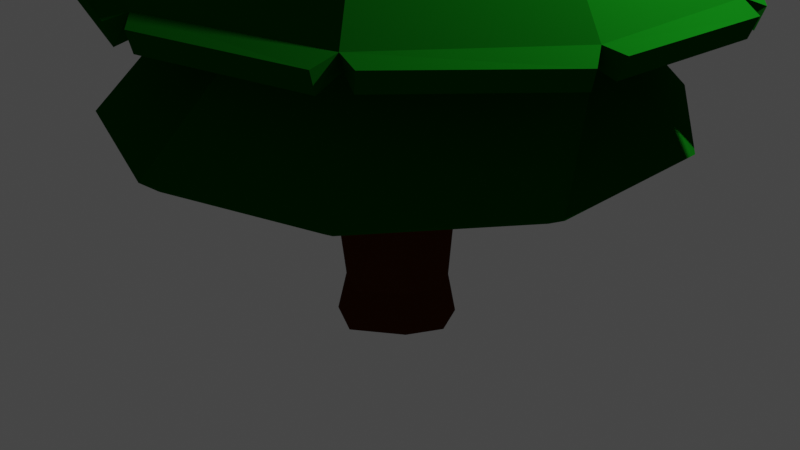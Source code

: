 # Source: pinetree2.blend  (saved by Blender 3.4.6; exported with 4.5.12 LTS)
import bpy
from mathutils import Matrix  # noqa: F401  (used for matrix-valued properties, if any)

bpy.ops.wm.read_factory_settings(use_empty=True)
scene = bpy.context.scene
scene.name = 'Scene'

# ---- collections
col_collection = bpy.data.collections.new('Collection'); scene.collection.children.link(col_collection)

# ---- materials (node trees are filled in below, after node groups)
mat_material_002 = bpy.data.materials.new('Material.002')
mat_material_002.use_transparent_shadow = False
mat_material_002.diffuse_color = (0.002504, 0.08353, 0.003357, 1.0)
mat_material_003 = bpy.data.materials.new('Material.003')
mat_material_003.use_transparent_shadow = False
mat_material_003.diffuse_color = (0.06372, 0.01397, 0.00505, 1.0)

# ---- material node trees

# ---- world
world_world = bpy.data.worlds.new('World'); scene.world = world_world
world_world.use_nodes = True; world_world.node_tree.nodes.clear()
_N = world_world.node_tree.nodes; _L = world_world.node_tree.links
n0 = _N.new('ShaderNodeOutputWorld'); n0.name = 'World Output'; n0.location = (300, 300)
n1 = _N.new('ShaderNodeBackground'); n1.name = 'Background'; n1.location = (10, 300)
n1.inputs[0].default_value = (0.05088, 0.05088, 0.05088, 1.0)
_L.new(n1.outputs[0], n0.inputs[0])
n0.is_active_output = True
world_world.color = (0.05088, 0.05088, 0.05088)
world_world.use_sun_shadow = False
world_world.sun_shadow_jitter_overblur = 0.0

# ---- cameras
cam_camera = bpy.data.cameras.new('Camera')
cam_camera.clip_end = 100.0
cam_camera.ortho_scale = 7.314

# ---- lights
light_light = bpy.data.lights.new('Light', 'POINT')
light_light.transmission_factor = 0.0
light_light.energy = 1000.0
light_light.shadow_soft_size = 0.1
light_light.shadow_maximum_resolution = 0.006
light_light.use_absolute_resolution = True

# ---- meshes
me_cylinder = bpy.data.meshes.new('Cylinder')
me_cylinder.from_pydata([(0.01104, 0.5308, -1.035), (0.01104, 0.458, -0.6074), (0.4486, 0.3828, -1.035), (0.3855, 0.3313, -0.6074), (0.6298, 0.0255, -1.035), (0.5406, 0.0255, -0.6074), (0.4486, -0.3318, -1.035), (0.3855, -0.2803, -0.6074), (0.0246, -0.7138, -1.0), (0.0246, -0.6115, -0.5914), (-0.3939, -0.5058, -1.0), (-0.3336, -0.4335, -0.5914), (-0.5673, -0.003729, -1.0), (-0.4819, -0.003729, -0.5914), (-0.3939, 0.4984, -1.0), (-0.3336, 0.426, -0.5914), (0.3855, 0.4718, 0.6889), (0.01104, 0.6502, 0.6889), (0.5406, 0.04116, 0.6889), (0.3855, -0.3895, 0.6889), (0.01104, -0.5679, 0.6889), (-0.3336, -0.6052, 0.6485), (-0.4819, 3.725e-09, 0.6485), (-0.3336, 0.6052, 0.6485), (0.2271, 0.3612, 2.875), (0.0246, 0.5108, 2.991), (0.3109, -1.863e-09, 2.827), (0.2271, -0.3612, 2.875), (0.0246, -0.5108, 2.991), (-0.1779, -0.3612, 3.107), (-0.2617, -1.863e-09, 3.155), (-0.1779, 0.3612, 3.107), (0.4443, 0.3612, 4.049), (0.2312, 0.5108, 4.02), (0.5326, -3.725e-09, 4.06), (0.4443, -0.3612, 4.049), (0.2312, -0.5108, 4.02), (0.01802, -0.3612, 3.992), (-0.07026, -3.725e-09, 3.98), (0.01802, 0.3612, 3.992), (0.3543, 0.3612, 5.953), (0.1406, 0.5108, 5.965), (0.4428, -3.725e-09, 5.948), (0.3543, -0.3612, 5.953), (0.1406, -0.5108, 5.965), (-0.07306, -0.3612, 5.977), (-0.1616, -3.725e-09, 5.982), (-0.07306, 0.3612, 5.977), (0.3308, 0.2634, 8.055), (0.1807, 0.3725, 7.984), (0.3929, -1.863e-09, 8.085), (0.3308, -0.2634, 8.055), (0.1807, -0.3725, 7.984), (0.03066, -0.2634, 7.912), (-0.0315, -1.863e-09, 7.883), (0.03066, 0.2634, 7.912), (0.08304, 0.2634, 9.503), (-0.07287, 0.3725, 9.503), (0.1476, -9.313e-09, 9.503), (0.08304, -0.2634, 9.503), (-0.07287, -0.3725, 9.503), (-0.2288, -0.2634, 9.503), (-0.2934, -9.313e-09, 9.503), (-0.2288, 0.2634, 9.503), (0.002436, 0.2982, 10.6), (-0.03558, 0.3248, 10.6), (0.01818, 0.2339, 10.6), (0.002436, 0.1697, 10.6), (-0.03558, 0.1431, 10.6), (-0.07359, 0.1697, 10.6), (-0.08934, 0.2339, 10.6), (-0.07359, 0.2982, 10.6)], [], [(0, 1, 3, 2), (2, 3, 5, 4), (4, 5, 7, 6), (6, 7, 9, 8), (8, 9, 11, 10), (10, 11, 13, 12), (9, 7, 19, 20), (12, 13, 15, 14), (14, 15, 1, 0), (0, 2, 4, 6, 8, 10, 12, 14), (19, 18, 26, 27), (15, 13, 22, 23), (5, 3, 16, 18), (11, 9, 20, 21), (1, 15, 23, 17), (3, 1, 17, 16), (7, 5, 18, 19), (13, 11, 21, 22), (31, 30, 38, 39), (16, 17, 25, 24), (17, 23, 31, 25), (22, 21, 29, 30), (20, 19, 27, 28), (18, 16, 24, 26), (23, 22, 30, 31), (21, 20, 28, 29), (38, 37, 45, 46), (29, 28, 36, 37), (27, 26, 34, 35), (24, 25, 33, 32), (25, 31, 39, 33), (30, 29, 37, 38), (28, 27, 35, 36), (26, 24, 32, 34), (47, 46, 54, 55), (36, 35, 43, 44), (34, 32, 40, 42), (39, 38, 46, 47), (37, 36, 44, 45), (35, 34, 42, 43), (32, 33, 41, 40), (33, 39, 47, 41), (52, 51, 59, 60), (45, 44, 52, 53), (43, 42, 50, 51), (40, 41, 49, 48), (41, 47, 55, 49), (46, 45, 53, 54), (44, 43, 51, 52), (42, 40, 48, 50), (57, 63, 71, 65), (50, 48, 56, 58), (55, 54, 62, 63), (53, 52, 60, 61), (51, 50, 58, 59), (48, 49, 57, 56), (49, 55, 63, 57), (54, 53, 61, 62), (64, 65, 71, 70, 69, 68, 67, 66), (62, 61, 69, 70), (60, 59, 67, 68), (58, 56, 64, 66), (63, 62, 70, 71), (61, 60, 68, 69), (59, 58, 66, 67), (56, 57, 65, 64)])
me_cylinder.polygons.foreach_set('material_index', [1, 1, 1, 1, 1, 1, 1, 1, 1, 1, 1, 1, 1, 1, 1, 1, 1, 1, 1, 1, 1, 1, 1, 1, 1, 1, 1, 1, 1, 1, 1, 1, 1, 1, 1, 1, 1, 1, 1, 1, 1, 1, 1, 1, 1, 1, 1, 1, 1, 1, 1, 1, 1, 1, 1, 1, 1, 1, 1, 1, 1, 1, 1, 1, 1, 1])
_uv = me_cylinder.uv_layers.new(name='UVMap')
_uv.uv.foreach_set('vector', [1.0, 0.5, 1.0, 1.0, 0.875, 1.0, 0.875, 0.5, 0.875, 0.5, 0.875, 1.0, 0.75, 1.0, 0.75, 0.5, 0.75, 0.5, 0.75, 1.0, 0.625, 1.0, 0.625, 0.5, 0.625, 0.5, 0.625, 1.0, 0.5, 1.0, 0.5, 0.5, 0.5, 0.5, 0.5, 1.0, 0.375, 1.0, 0.375, 0.5, 0.375, 0.5, 0.375, 1.0, 0.25, 1.0, 0.25, 0.5, 0.5, 1.0, 0.625, 1.0, 0.625, 1.0, 0.5, 1.0, 0.25, 0.5, 0.25, 1.0, 0.125, 1.0, 0.125, 0.5, 0.125, 0.5, 0.125, 1.0, 0.0, 1.0, 0.0, 0.5, 0.75, 0.49, 0.9197, 0.4197, 0.99, 0.25, 0.9197, 0.08029, 0.75, 0.01, 0.5803, 0.08029, 0.51, 0.25, 0.5803, 0.4197, 0.625, 1.0, 0.75, 1.0, 0.75, 1.0, 0.625, 1.0, 0.125, 1.0, 0.25, 1.0, 0.25, 1.0, 0.125, 1.0, 0.75, 1.0, 0.875, 1.0, 0.875, 1.0, 0.75, 1.0, 0.375, 1.0, 0.5, 1.0, 0.5, 1.0, 0.375, 1.0, 0.0, 1.0, 0.125, 1.0, 0.125, 1.0, 0.0, 1.0, 0.875, 1.0, 1.0, 1.0, 1.0, 1.0, 0.875, 1.0, 0.625, 1.0, 0.75, 1.0, 0.75, 1.0, 0.625, 1.0, 0.25, 1.0, 0.375, 1.0, 0.375, 1.0, 0.25, 1.0, 0.125, 1.0, 0.25, 1.0, 0.25, 1.0, 0.125, 1.0, 0.875, 1.0, 1.0, 1.0, 1.0, 1.0, 0.875, 1.0, 0.0, 1.0, 0.125, 1.0, 0.125, 1.0, 0.0, 1.0, 0.25, 1.0, 0.375, 1.0, 0.375, 1.0, 0.25, 1.0, 0.5, 1.0, 0.625, 1.0, 0.625, 1.0, 0.5, 1.0, 0.75, 1.0, 0.875, 1.0, 0.875, 1.0, 0.75, 1.0, 0.125, 1.0, 0.25, 1.0, 0.25, 1.0, 0.125, 1.0, 0.375, 1.0, 0.5, 1.0, 0.5, 1.0, 0.375, 1.0, 0.25, 1.0, 0.375, 1.0, 0.375, 1.0, 0.25, 1.0, 0.375, 1.0, 0.5, 1.0, 0.5, 1.0, 0.375, 1.0, 0.625, 1.0, 0.75, 1.0, 0.75, 1.0, 0.625, 1.0, 0.875, 1.0, 1.0, 1.0, 1.0, 1.0, 0.875, 1.0, 0.0, 1.0, 0.125, 1.0, 0.125, 1.0, 0.0, 1.0, 0.25, 1.0, 0.375, 1.0, 0.375, 1.0, 0.25, 1.0, 0.5, 1.0, 0.625, 1.0, 0.625, 1.0, 0.5, 1.0, 0.75, 1.0, 0.875, 1.0, 0.875, 1.0, 0.75, 1.0, 0.125, 1.0, 0.25, 1.0, 0.25, 1.0, 0.125, 1.0, 0.5, 1.0, 0.625, 1.0, 0.625, 1.0, 0.5, 1.0, 0.75, 1.0, 0.875, 1.0, 0.875, 1.0, 0.75, 1.0, 0.125, 1.0, 0.25, 1.0, 0.25, 1.0, 0.125, 1.0, 0.375, 1.0, 0.5, 1.0, 0.5, 1.0, 0.375, 1.0, 0.625, 1.0, 0.75, 1.0, 0.75, 1.0, 0.625, 1.0, 0.875, 1.0, 1.0, 1.0, 1.0, 1.0, 0.875, 1.0, 0.0, 1.0, 0.125, 1.0, 0.125, 1.0, 0.0, 1.0, 0.5, 1.0, 0.625, 1.0, 0.625, 1.0, 0.5, 1.0, 0.375, 1.0, 0.5, 1.0, 0.5, 1.0, 0.375, 1.0, 0.625, 1.0, 0.75, 1.0, 0.75, 1.0, 0.625, 1.0, 0.875, 1.0, 1.0, 1.0, 1.0, 1.0, 0.875, 1.0, 0.0, 1.0, 0.125, 1.0, 0.125, 1.0, 0.0, 1.0, 0.25, 1.0, 0.375, 1.0, 0.375, 1.0, 0.25, 1.0, 0.5, 1.0, 0.625, 1.0, 0.625, 1.0, 0.5, 1.0, 0.75, 1.0, 0.875, 1.0, 0.875, 1.0, 0.75, 1.0, 0.0, 1.0, 0.125, 1.0, 0.125, 1.0, 0.0, 1.0, 0.75, 1.0, 0.875, 1.0, 0.875, 1.0, 0.75, 1.0, 0.125, 1.0, 0.25, 1.0, 0.25, 1.0, 0.125, 1.0, 0.375, 1.0, 0.5, 1.0, 0.5, 1.0, 0.375, 1.0, 0.625, 1.0, 0.75, 1.0, 0.75, 1.0, 0.625, 1.0, 0.875, 1.0, 1.0, 1.0, 1.0, 1.0, 0.875, 1.0, 0.0, 1.0, 0.125, 1.0, 0.125, 1.0, 0.0, 1.0, 0.25, 1.0, 0.375, 1.0, 0.375, 1.0, 0.25, 1.0, 0.4197, 0.4197, 0.25, 0.49, 0.08029, 0.4197, 0.01, 0.25, 0.08029, 0.08029, 0.25, 0.01, 0.4197, 0.08029, 0.49, 0.25, 0.25, 1.0, 0.375, 1.0, 0.375, 1.0, 0.25, 1.0, 0.5, 1.0, 0.625, 1.0, 0.625, 1.0, 0.5, 1.0, 0.75, 1.0, 0.875, 1.0, 0.875, 1.0, 0.75, 1.0, 0.125, 1.0, 0.25, 1.0, 0.25, 1.0, 0.125, 1.0, 0.375, 1.0, 0.5, 1.0, 0.5, 1.0, 0.375, 1.0, 0.625, 1.0, 0.75, 1.0, 0.75, 1.0, 0.625, 1.0, 0.875, 1.0, 1.0, 1.0, 1.0, 1.0, 0.875, 1.0])
me_cylinder.materials.append(mat_material_002)
me_cylinder.materials.append(mat_material_003)
me_cylinder.update()
me_circle_001 = bpy.data.meshes.new('Circle.001')
me_circle_001.from_pydata([(0.0, 1.0, 0.0), (-0.5878, 0.809, 0.0), (-0.9511, 0.309, 0.0), (-0.9511, -0.309, 0.0), (-0.5878, -0.809, 0.0), (0.0, -1.0, 0.0), (0.5878, -0.809, 0.0), (0.9511, -0.309, 0.0), (0.9511, 0.309, 0.0), (0.5878, 0.809, 0.0), (0.0173, 0.3089, 0.7349), (-0.1619, 0.2499, 0.764), (-0.2727, 0.09546, 0.7819), (-0.2727, -0.09546, 0.7819), (-0.1619, -0.2499, 0.764), (0.0173, -0.3089, 0.7349), (0.1353, -0.0572, 1.753), (0.2005, 0.03372, 1.742), (0.3073, 0.09546, 0.6879), (0.1965, 0.2499, 0.7059), (0.1141, 1.142, 0.5656), (-0.6407, 0.8905, 0.5882), (-1.027, 0.2992, 0.5907), (-1.006, -0.3091, 0.578), (-0.5408, -0.9566, 0.5814), (0.1391, -1.133, 0.5631), (0.6991, -0.9585, 0.5473), (1.169, -0.307, 0.5484), (1.145, 0.3986, 0.5394), (0.6919, 0.943, 0.5495), (0.0508, 0.254, 1.643), (-0.09847, 0.2055, 1.646), (-0.1907, 0.07849, 1.648), (-0.1907, -0.07849, 1.648), (-0.09847, -0.2055, 1.646), (0.0508, -0.254, 1.643), (0.2001, -0.2055, 1.641), (0.2923, -0.07849, 1.639), (0.2923, 0.07849, 1.639), (0.2001, 0.2055, 1.641), (0.05876, 0.7547, 1.26), (-0.5172, 0.5853, 1.241), (-0.7365, 0.1396, 1.226), (-0.6589, -0.2332, 1.273), (-0.3848, -0.6106, 1.268), (0.05876, -0.7547, 1.26), (0.5023, -0.6106, 1.252), (0.7764, -0.2332, 1.247), (0.7764, 0.2332, 1.247), (0.5023, 0.6106, 1.252), (0.09256, 0.1609, 2.063), (-0.001998, 0.1302, 2.065), (-0.06044, 0.04972, 2.066), (-0.06044, -0.04972, 2.066), (-0.001998, -0.1302, 2.065), (0.09256, -0.1609, 2.063), (0.1871, -0.1302, 2.062), (0.2456, -0.04972, 2.061), (0.2456, 0.04972, 2.061), (0.1871, 0.1302, 2.062), (0.08065, 0.5342, 2.049), (-0.1977, 0.4516, 2.059), (-0.4153, 0.1737, 2.058), (-0.3804, -0.1859, 2.052), (-0.2259, -0.4094, 2.055), (0.1517, -0.4996, 2.049), (0.3872, -0.4094, 2.044), (0.5824, -0.09352, 2.04), (0.5766, 0.1737, 2.04), (0.3434, 0.4542, 2.042), (-0.01595, 0.2279, 2.785), (-0.1411, 0.1873, 2.788), (-0.2185, 0.08076, 2.789), (-0.2185, -0.05088, 2.789), (-0.1411, -0.1574, 2.788), (-0.01595, -0.1981, 2.785), (0.1092, -0.1574, 2.783), (0.1866, -0.05088, 2.782), (0.1866, 0.08076, 2.782), (0.1092, 0.1873, 2.783), (-0.07606, 0.3701, 2.777), (-0.1924, 0.305, 2.788), (-0.3572, 0.08835, 2.771), (-0.3277, -0.115, 2.79), (-0.2804, -0.2153, 2.799), (0.0376, -0.3354, 2.795), (0.1913, -0.2752, 2.781), (0.3469, -0.04511, 2.781), (0.3195, 0.1239, 2.777), (0.1565, 0.3711, 2.77), (-0.03521, 0.1866, 3.466), (-0.08504, 0.1702, 3.467), (-0.1158, 0.1273, 3.468), (-0.1158, 0.07424, 3.468), (-0.08504, 0.03134, 3.467), (-0.03521, 0.01495, 3.466), (0.01462, 0.03134, 3.464), (0.04542, 0.07424, 3.463), (0.04542, 0.1273, 3.463), (0.01462, 0.1702, 3.464), (-0.6101, 0.2017, 0.3931), (-0.6101, -0.2017, 0.3931), (0.3911, 0.528, 0.3548), (0.008697, 0.6526, 0.3694), (0.3603, -0.4311, 0.8811), (0.5737, -0.1367, 0.8758), (-0.3737, -0.528, 0.384), (-0.3737, 0.528, 0.384), (0.6275, 0.2017, 0.3458), (0.008697, -0.6526, 0.3694), (1.101, -0.3329, 0.5687), (0.7099, -0.8715, 0.5759), (-0.5561, -0.8715, 0.5993), (-0.9474, -0.3329, 0.6065), (-0.5561, 0.8715, 0.5993), (0.0769, 1.077, 0.5876), (1.101, 0.3329, 0.5687), (0.0769, -1.077, 0.5876), (-0.9474, 0.3329, 0.6065), (0.7099, 0.8715, 0.5759), (0.05876, 0.7547, 1.283), (-0.3848, 0.6106, 1.291), (0.7764, -0.2332, 1.27), (0.7764, 0.2332, 1.27), (-0.3848, -0.6106, 1.291), (0.05876, -0.7547, 1.283), (-0.6589, 0.2332, 1.296), (0.5023, 0.6106, 1.275), (0.5023, -0.6106, 1.275), (-0.6589, -0.2332, 1.296), (0.06668, -0.4641, 2.122), (-0.2136, -0.373, 2.127), (-0.3869, 0.1603, 2.131), (-0.2136, 0.3988, 2.127), (0.347, 0.3988, 2.117), (0.5202, 0.1603, 2.114), (0.347, -0.373, 2.117), (-0.3869, -0.1345, 2.131), (0.06668, 0.4899, 2.122), (0.5202, -0.1345, 2.114), (-0.01809, -0.3037, 2.824), (-0.208, -0.2412, 2.83), (-0.3253, 0.1243, 2.834), (-0.208, 0.2877, 2.83), (0.1718, 0.2877, 2.818), (0.2891, 0.1243, 2.815), (0.1718, -0.2412, 2.818), (-0.3253, -0.07777, 2.834), (-0.01809, 0.3502, 2.824), (0.2891, -0.07777, 2.815), (1.145, -0.4012, 0.5314), (1.174, 0.3141, 0.5319), (0.7848, 0.8957, 0.5532), (0.001243, 1.119, 0.5631), (-0.5873, 0.9168, 0.5754), (-0.9989, 0.3502, 0.583), (-0.9876, -0.4005, 0.5916), (-0.6341, -0.8794, 0.5669), (0.02427, -1.134, 0.5618), (0.7846, -0.8844, 0.5496), (-0.2442, 0.4342, 1.474), (0.5815, 0.1658, 1.459), (0.07117, -0.5366, 1.468), (-0.4391, 0.1658, 1.477), (0.3866, 0.4342, 1.462), (0.3866, -0.4342, 1.462), (-0.4391, -0.1658, 1.477), (0.07117, 0.5366, 1.468), (0.5815, -0.1658, 1.459), (-0.2442, -0.4342, 1.474), (-0.6589, 0.2585, 1.273), (-0.3848, 0.6106, 1.268), (-0.01065, -0.509, 2.049), (-0.4262, -0.1051, 2.058), (-0.2642, 0.3931, 2.057), (0.4284, 0.4195, 2.044), (0.5704, -0.2077, 2.04), (-0.2233, -0.2752, 2.794), (-0.01596, -0.3434, 2.787), (0.2996, -0.1371, 2.768), (0.2269, 0.2659, 2.757), (-0.2982, 0.2978, 2.8), (0.03072, 0.3725, 2.787), (-0.3572, 0.1711, 2.804), (-0.3857, -0.07294, 2.804)], [], [(100, 101, 13, 12), (102, 103, 10, 19), (104, 105, 17, 16), (101, 106, 14, 13), (103, 107, 11, 10), (105, 108, 18, 17), (106, 109, 15, 14), (107, 100, 12, 11), (108, 102, 19, 18), (109, 104, 16, 15), (110, 111, 36, 37), (112, 113, 33, 34), (114, 115, 30, 31), (116, 110, 37, 38), (117, 112, 34, 35), (118, 114, 31, 32), (119, 116, 38, 39), (111, 117, 35, 36), (113, 118, 32, 33), (115, 119, 39, 30), (167, 160, 51, 50), (168, 161, 58, 57), (169, 162, 55, 54), (160, 163, 52, 51), (161, 164, 59, 58), (162, 165, 56, 55), (163, 166, 53, 52), (164, 167, 50, 59), (165, 168, 57, 56), (166, 169, 54, 53), (130, 131, 74, 75), (132, 133, 71, 72), (134, 135, 78, 79), (136, 130, 75, 76), (137, 132, 72, 73), (138, 134, 79, 70), (139, 136, 76, 77), (131, 137, 73, 74), (133, 138, 70, 71), (135, 139, 77, 78), (140, 141, 94, 95), (142, 143, 91, 92), (144, 145, 98, 99), (146, 140, 95, 96), (147, 142, 92, 93), (148, 144, 99, 90), (149, 146, 96, 97), (141, 147, 93, 94), (143, 148, 90, 91), (145, 149, 97, 98), (5, 6, 104, 109), (8, 9, 102, 108), (1, 2, 100, 107), (4, 5, 109, 106), (7, 8, 108, 105), (0, 1, 107, 103), (3, 4, 106, 101), (6, 7, 105, 104), (9, 0, 103, 102), (2, 3, 101, 100), (20, 29, 119, 115), (23, 22, 118, 113), (26, 25, 117, 111), (152, 28, 116, 119), (155, 21, 114, 118), (158, 24, 112, 117), (151, 27, 110, 116), (154, 153, 115, 114), (157, 156, 113, 112), (150, 159, 111, 110), (43, 44, 124, 129), (46, 47, 122, 128), (49, 40, 120, 127), (42, 43, 129, 126), (45, 46, 128, 125), (48, 49, 127, 123), (41, 170, 126, 121), (44, 45, 125, 124), (47, 48, 123, 122), (40, 171, 121, 120), (68, 67, 139, 135), (61, 60, 138, 133), (64, 63, 137, 131), (176, 66, 136, 139), (60, 69, 134, 138), (173, 62, 132, 137), (66, 65, 130, 136), (175, 68, 135, 134), (62, 174, 133, 132), (172, 64, 131, 130), (88, 87, 149, 145), (81, 80, 148, 143), (84, 83, 147, 141), (179, 86, 146, 149), (182, 89, 144, 148), (184, 82, 142, 147), (86, 85, 140, 146), (180, 88, 145, 144), (183, 181, 143, 142), (178, 177, 141, 140), (129, 124, 169, 166), (128, 122, 168, 165), (127, 120, 167, 164), (126, 129, 166, 163), (125, 128, 165, 162), (123, 127, 164, 161), (121, 126, 163, 160), (124, 125, 162, 169), (122, 123, 161, 168), (120, 121, 160, 167)])
_uv = me_circle_001.uv_layers.new(name='UVMap')
_uv.uv.foreach_set('vector', [0.0, 0.0, 0.0, 0.0, 0.0, 0.0, 0.0, 0.0, 0.0, 0.0, 0.0, 0.0, 0.0, 0.0, 0.0, 0.0, 0.0, 0.0, 0.0, 0.0, 0.0, 0.0, 0.0, 0.0, 0.0, 0.0, 0.0, 0.0, 0.0, 0.0, 0.0, 0.0, 0.0, 0.0, 0.0, 0.0, 0.0, 0.0, 0.0, 0.0, 0.0, 0.0, 0.0, 0.0, 0.0, 0.0, 0.0, 0.0, 0.0, 0.0, 0.0, 0.0, 0.0, 0.0, 0.0, 0.0, 0.0, 0.0, 0.0, 0.0, 0.0, 0.0, 0.0, 0.0, 0.0, 0.0, 0.0, 0.0, 0.0, 0.0, 0.0, 0.0, 0.0, 0.0, 0.0, 0.0, 0.0, 0.0, 0.0, 0.0, 0.0, 0.0, 0.0, 0.0, 0.0, 0.0, 0.0, 0.0, 0.0, 0.0, 0.0, 0.0, 0.0, 0.0, 0.0, 0.0, 0.0, 0.0, 0.0, 0.0, 0.0, 0.0, 0.0, 0.0, 0.0, 0.0, 0.0, 0.0, 0.0, 0.0, 0.0, 0.0, 0.0, 0.0, 0.0, 0.0, 0.0, 0.0, 0.0, 0.0, 0.0, 0.0, 0.0, 0.0, 0.0, 0.0, 0.0, 0.0, 0.0, 0.0, 0.0, 0.0, 0.0, 0.0, 0.0, 0.0, 0.0, 0.0, 0.0, 0.0, 0.0, 0.0, 0.0, 0.0, 0.0, 0.0, 0.0, 0.0, 0.0, 0.0, 0.0, 0.0, 0.0, 0.0, 0.0, 0.0, 0.0, 0.0, 0.0, 0.0, 0.0, 0.0, 0.0, 0.0, 0.0, 0.0, 0.0, 0.0, 0.0, 0.0, 0.0, 0.0, 0.0, 0.0, 0.0, 0.0, 0.0, 0.0, 0.0, 0.0, 0.0, 0.0, 0.0, 0.0, 0.0, 0.0, 0.0, 0.0, 0.0, 0.0, 0.0, 0.0, 0.0, 0.0, 0.0, 0.0, 0.0, 0.0, 0.0, 0.0, 0.0, 0.0, 0.0, 0.0, 0.0, 0.0, 0.0, 0.0, 0.0, 0.0, 0.0, 0.0, 0.0, 0.0, 0.0, 0.0, 0.0, 0.0, 0.0, 0.0, 0.0, 0.0, 0.0, 0.0, 0.0, 0.0, 0.0, 0.0, 0.0, 0.0, 0.0, 0.0, 0.0, 0.0, 0.0, 0.0, 0.0, 0.0, 0.0, 0.0, 0.0, 0.0, 0.0, 0.0, 0.0, 0.0, 0.0, 0.0, 0.0, 0.0, 0.0, 0.0, 0.0, 0.0, 0.0, 0.0, 0.0, 0.0, 0.0, 0.0, 0.0, 0.0, 0.0, 0.0, 0.0, 0.0, 0.0, 0.0, 0.0, 0.0, 0.0, 0.0, 0.0, 0.0, 0.0, 0.0, 0.0, 0.0, 0.0, 0.0, 0.0, 0.0, 0.0, 0.0, 0.0, 0.0, 0.0, 0.0, 0.0, 0.0, 0.0, 0.0, 0.0, 0.0, 0.0, 0.0, 0.0, 0.0, 0.0, 0.0, 0.0, 0.0, 0.0, 0.0, 0.0, 0.0, 0.0, 0.0, 0.0, 0.0, 0.0, 0.0, 0.0, 0.0, 0.0, 0.0, 0.0, 0.0, 0.0, 0.0, 0.0, 0.0, 0.0, 0.0, 0.0, 0.0, 0.0, 0.0, 0.0, 0.0, 0.0, 0.0, 0.0, 0.0, 0.0, 0.0, 0.0, 0.0, 0.0, 0.0, 0.0, 0.0, 0.0, 0.0, 0.0, 0.0, 0.0, 0.0, 0.0, 0.0, 0.0, 0.0, 0.0, 0.0, 0.0, 0.0, 0.0, 0.0, 0.0, 0.0, 0.0, 0.0, 0.0, 0.0, 0.0, 0.0, 0.0, 0.0, 0.0, 0.0, 0.0, 0.0, 0.0, 0.0, 0.0, 0.0, 0.0, 0.0, 0.0, 0.0, 0.0, 0.0, 0.0, 0.0, 0.0, 0.0, 0.0, 0.0, 0.0, 0.0, 0.0, 0.0, 0.0, 0.0, 0.0, 0.0, 0.0, 0.0, 0.0, 0.0, 0.0, 0.0, 0.0, 0.0, 0.0, 0.0, 0.0, 0.0, 0.0, 0.0, 0.0, 0.0, 0.0, 0.0, 0.0, 0.0, 0.0, 0.0, 0.0, 0.0, 0.0, 0.0, 0.0, 0.0, 0.0, 0.0, 0.0, 0.0, 0.0, 0.0, 0.0, 0.0, 0.0, 0.0, 0.0, 0.0, 0.0, 0.0, 0.0, 0.0, 0.0, 0.0, 0.0, 0.0, 0.0, 0.0, 0.0, 0.0, 0.0, 0.0, 0.0, 0.0, 0.0, 0.0, 0.0, 0.0, 0.0, 0.0, 0.0, 0.0, 0.0, 0.0, 0.0, 0.0, 0.0, 0.0, 0.0, 0.0, 0.0, 0.0, 0.0, 0.0, 0.0, 0.0, 0.0, 0.0, 0.0, 0.0, 0.0, 0.0, 0.0, 0.0, 0.0, 0.0, 0.0, 0.0, 0.0, 0.0, 0.0, 0.0, 0.0, 0.0, 0.0, 0.0, 0.0, 0.0, 0.0, 0.0, 0.0, 0.0, 0.0, 0.0, 0.0, 0.0, 0.0, 0.0, 0.0, 0.0, 0.0, 0.0, 0.0, 0.0, 0.0, 0.0, 0.0, 0.0, 0.0, 0.0, 0.0, 0.0, 0.0, 0.0, 0.0, 0.0, 0.0, 0.0, 0.0, 0.0, 0.0, 0.0, 0.0, 0.0, 0.0, 0.0, 0.0, 0.0, 0.0, 0.0, 0.0, 0.0, 0.0, 0.0, 0.0, 0.0, 0.0, 0.0, 0.0, 0.0, 0.0, 0.0, 0.0, 0.0, 0.0, 0.0, 0.0, 0.0, 0.0, 0.0, 0.0, 0.0, 0.0, 0.0, 0.0, 0.0, 0.0, 0.0, 0.0, 0.0, 0.0, 0.0, 0.0, 0.0, 0.0, 0.0, 0.0, 0.0, 0.0, 0.0, 0.0, 0.0, 0.0, 0.0, 0.0, 0.0, 0.0, 0.0, 0.0, 0.0, 0.0, 0.0, 0.0, 0.0, 0.0, 0.0, 0.0, 0.0, 0.0, 0.0, 0.0, 0.0, 0.0, 0.0, 0.0, 0.0, 0.0, 0.0, 0.0, 0.0, 0.0, 0.0, 0.0, 0.0, 0.0, 0.0, 0.0, 0.0, 0.0, 0.0, 0.0, 0.0, 0.0, 0.0, 0.0, 0.0, 0.0, 0.0, 0.0, 0.0, 0.0, 0.0, 0.0, 0.0, 0.0, 0.0, 0.0, 0.0, 0.0, 0.0, 0.0, 0.0, 0.0, 0.0, 0.0, 0.0, 0.0, 0.0, 0.0, 0.0, 0.0, 0.0, 0.0, 0.0, 0.0, 0.0, 0.0, 0.0, 0.0, 0.0, 0.0, 0.0, 0.0, 0.0, 0.0, 0.0, 0.0, 0.0, 0.0, 0.0, 0.0, 0.0, 0.0, 0.0, 0.0, 0.0, 0.0, 0.0, 0.0, 0.0, 0.0, 0.0, 0.0, 0.0, 0.0, 0.0, 0.0, 0.0, 0.0, 0.0, 0.0, 0.0, 0.0, 0.0, 0.0, 0.0, 0.0, 0.0, 0.0, 0.0, 0.0, 0.0, 0.0, 0.0, 0.0, 0.0, 0.0, 0.0, 0.0, 0.0, 0.0, 0.0, 0.0, 0.0, 0.0, 0.0, 0.0, 0.0, 0.0, 0.0, 0.0, 0.0, 0.0, 0.0, 0.0, 0.0, 0.0, 0.0, 0.0, 0.0, 0.0, 0.0, 0.0, 0.0, 0.0, 0.0, 0.0, 0.0, 0.0, 0.0, 0.0, 0.0, 0.0, 0.0, 0.0, 0.0, 0.0, 0.0, 0.0, 0.0, 0.0, 0.0, 0.0, 0.0, 0.0, 0.0, 0.0, 0.0, 0.0, 0.0, 0.0, 0.0, 0.0, 0.0, 0.0, 0.0, 0.0, 0.0, 0.0, 0.0, 0.0, 0.0, 0.0, 0.0, 0.0, 0.0, 0.0, 0.0, 0.0, 0.0, 0.0, 0.0, 0.0, 0.0, 0.0, 0.0, 0.0, 0.0, 0.0, 0.0, 0.0, 0.0, 0.0, 0.0, 0.0, 0.0, 0.0, 0.0, 0.0, 0.0, 0.0, 0.0, 0.0, 0.0, 0.0, 0.0, 0.0, 0.0, 0.0, 0.0, 0.0, 0.0, 0.0, 0.0, 0.0, 0.0, 0.0, 0.0, 0.0, 0.0, 0.0, 0.0, 0.0, 0.0, 0.0, 0.0, 0.0, 0.0, 0.0, 0.0, 0.0, 0.0, 0.0, 0.0, 0.0, 0.0, 0.0, 0.0, 0.0, 0.0, 0.0, 0.0, 0.0, 0.0, 0.0, 0.0, 0.0, 0.0, 0.0, 0.0, 0.0, 0.0, 0.0, 0.0, 0.0, 0.0, 0.0, 0.0, 0.0, 0.0, 0.0, 0.0, 0.0, 0.0, 0.0, 0.0, 0.0, 0.0, 0.0, 0.0, 0.0, 0.0, 0.0, 0.0, 0.0, 0.0, 0.0, 0.0, 0.0, 0.0, 0.0, 0.0])
me_circle_001.materials.append(mat_material_002)
me_circle_001.update()

# ---- objects
ob_light = bpy.data.objects.new('Light', light_light)
ob_camera = bpy.data.objects.new('Camera', cam_camera)
ob_cylinder = bpy.data.objects.new('Cylinder', me_cylinder)
ob_circle = bpy.data.objects.new('Circle', me_circle_001)

# ---- transforms, parenting, visibility, modifiers, constraints
ob_light.location = (4.076, 1.005, 5.904)
ob_light.rotation_euler = (0.6503, 0.05522, 1.866)
ob_light.lock_rotations_4d = False
ob_light.empty_display_type = 'ARROWS'
ob_light.color = (0.0, 0.0, 0.0, 0.0)
ob_light.lineart.crease_threshold = 0.0
ob_camera.location = (7.359, -6.926, 4.958)
ob_camera.rotation_euler = (1.109, 0.0, 0.8149)
ob_camera.lock_rotations_4d = False
ob_camera.empty_display_type = 'ARROWS'
ob_camera.color = (0.0, 0.0, 0.0, 0.0)
ob_camera.display_type = 'WIRE'
ob_camera.lineart.crease_threshold = 0.0
ob_cylinder.location = (0.0, 0.0, 0.0)
ob_circle.location = (0.0, 0.0, 1.151)
ob_circle.scale = (2.694, 2.694, 2.694)
_m = ob_circle.modifiers.new('Solidify', 'SOLIDIFY')
_m.thickness = -0.08

# ---- collection membership
col_collection.objects.link(ob_light)
col_collection.objects.link(ob_camera)
col_collection.objects.link(ob_cylinder)
col_collection.objects.link(ob_circle)

# ---- scene / render settings (as saved in the file)
scene.camera = ob_camera
scene.frame_start = 1; scene.frame_end = 250; scene.frame_set(1)
scene.render.engine = 'BLENDER_EEVEE_NEXT'
scene.cycles.sampling_pattern = 'TABULATED_SOBOL'
scene.cycles.use_light_tree = False
scene.view_settings.view_transform = 'Filmic'
bpy.context.view_layer.update()
